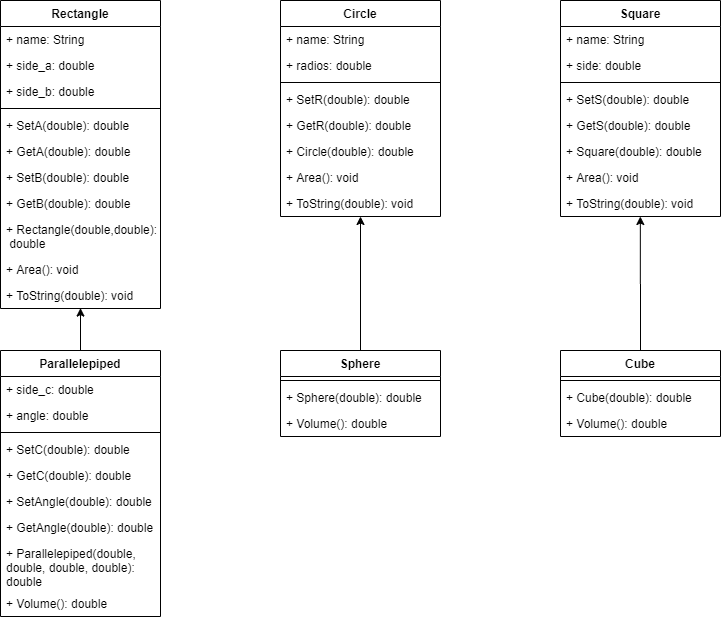

The diagram above was exported from draw.io. Its source (the exported page's mxGraphModel, read from the mxfile embedded in the PNG):
<mxGraphModel dx="1237" dy="795" grid="1" gridSize="10" guides="1" tooltips="1" connect="1" arrows="1" fold="1" page="1" pageScale="1" pageWidth="1169" pageHeight="826" background="#ffffff" math="0" shadow="0">
  <root>
    <mxCell id="0" />
    <mxCell id="1" parent="0" />
    <mxCell id="gZKxr3ke-Qx4Uei9wXS_-138" value="Rectangle" style="swimlane;fontStyle=1;align=center;verticalAlign=top;childLayout=stackLayout;horizontal=1;startSize=26;horizontalStack=0;resizeParent=1;resizeParentMax=0;resizeLast=0;collapsible=1;marginBottom=0;" vertex="1" parent="1">
      <mxGeometry x="120" y="240" width="160" height="308" as="geometry" />
    </mxCell>
    <mxCell id="gZKxr3ke-Qx4Uei9wXS_-139" value="+ name: String" style="text;strokeColor=none;fillColor=none;align=left;verticalAlign=top;spacingLeft=4;spacingRight=4;overflow=hidden;rotatable=0;points=[[0,0.5],[1,0.5]];portConstraint=eastwest;" vertex="1" parent="gZKxr3ke-Qx4Uei9wXS_-138">
      <mxGeometry y="26" width="160" height="26" as="geometry" />
    </mxCell>
    <mxCell id="gZKxr3ke-Qx4Uei9wXS_-181" value="+ side_a: double" style="text;strokeColor=none;fillColor=none;align=left;verticalAlign=top;spacingLeft=4;spacingRight=4;overflow=hidden;rotatable=0;points=[[0,0.5],[1,0.5]];portConstraint=eastwest;" vertex="1" parent="gZKxr3ke-Qx4Uei9wXS_-138">
      <mxGeometry y="52" width="160" height="26" as="geometry" />
    </mxCell>
    <mxCell id="gZKxr3ke-Qx4Uei9wXS_-140" value="+ side_b: double" style="text;strokeColor=none;fillColor=none;align=left;verticalAlign=top;spacingLeft=4;spacingRight=4;overflow=hidden;rotatable=0;points=[[0,0.5],[1,0.5]];portConstraint=eastwest;" vertex="1" parent="gZKxr3ke-Qx4Uei9wXS_-138">
      <mxGeometry y="78" width="160" height="26" as="geometry" />
    </mxCell>
    <mxCell id="gZKxr3ke-Qx4Uei9wXS_-141" value="" style="line;strokeWidth=1;fillColor=none;align=left;verticalAlign=middle;spacingTop=-1;spacingLeft=3;spacingRight=3;rotatable=0;labelPosition=right;points=[];portConstraint=eastwest;" vertex="1" parent="gZKxr3ke-Qx4Uei9wXS_-138">
      <mxGeometry y="104" width="160" height="8" as="geometry" />
    </mxCell>
    <mxCell id="gZKxr3ke-Qx4Uei9wXS_-142" value="+ SetA(double): double" style="text;strokeColor=none;fillColor=none;align=left;verticalAlign=top;spacingLeft=4;spacingRight=4;overflow=hidden;rotatable=0;points=[[0,0.5],[1,0.5]];portConstraint=eastwest;" vertex="1" parent="gZKxr3ke-Qx4Uei9wXS_-138">
      <mxGeometry y="112" width="160" height="26" as="geometry" />
    </mxCell>
    <mxCell id="gZKxr3ke-Qx4Uei9wXS_-143" value="+ GetA(double): double" style="text;strokeColor=none;fillColor=none;align=left;verticalAlign=top;spacingLeft=4;spacingRight=4;overflow=hidden;rotatable=0;points=[[0,0.5],[1,0.5]];portConstraint=eastwest;" vertex="1" parent="gZKxr3ke-Qx4Uei9wXS_-138">
      <mxGeometry y="138" width="160" height="26" as="geometry" />
    </mxCell>
    <mxCell id="gZKxr3ke-Qx4Uei9wXS_-144" value="+ SetB(double): double" style="text;strokeColor=none;fillColor=none;align=left;verticalAlign=top;spacingLeft=4;spacingRight=4;overflow=hidden;rotatable=0;points=[[0,0.5],[1,0.5]];portConstraint=eastwest;" vertex="1" parent="gZKxr3ke-Qx4Uei9wXS_-138">
      <mxGeometry y="164" width="160" height="26" as="geometry" />
    </mxCell>
    <mxCell id="gZKxr3ke-Qx4Uei9wXS_-145" value="+ GetB(double): double" style="text;strokeColor=none;fillColor=none;align=left;verticalAlign=top;spacingLeft=4;spacingRight=4;overflow=hidden;rotatable=0;points=[[0,0.5],[1,0.5]];portConstraint=eastwest;" vertex="1" parent="gZKxr3ke-Qx4Uei9wXS_-138">
      <mxGeometry y="190" width="160" height="26" as="geometry" />
    </mxCell>
    <mxCell id="gZKxr3ke-Qx4Uei9wXS_-146" value="+ Rectangle(double,double):&#10; double" style="text;strokeColor=none;fillColor=none;align=left;verticalAlign=top;spacingLeft=4;spacingRight=4;overflow=hidden;rotatable=0;points=[[0,0.5],[1,0.5]];portConstraint=eastwest;" vertex="1" parent="gZKxr3ke-Qx4Uei9wXS_-138">
      <mxGeometry y="216" width="160" height="40" as="geometry" />
    </mxCell>
    <mxCell id="gZKxr3ke-Qx4Uei9wXS_-147" value="+ Area(): void" style="text;strokeColor=none;fillColor=none;align=left;verticalAlign=top;spacingLeft=4;spacingRight=4;overflow=hidden;rotatable=0;points=[[0,0.5],[1,0.5]];portConstraint=eastwest;" vertex="1" parent="gZKxr3ke-Qx4Uei9wXS_-138">
      <mxGeometry y="256" width="160" height="26" as="geometry" />
    </mxCell>
    <mxCell id="gZKxr3ke-Qx4Uei9wXS_-148" value="+ ToString(double): void" style="text;strokeColor=none;fillColor=none;align=left;verticalAlign=top;spacingLeft=4;spacingRight=4;overflow=hidden;rotatable=0;points=[[0,0.5],[1,0.5]];portConstraint=eastwest;" vertex="1" parent="gZKxr3ke-Qx4Uei9wXS_-138">
      <mxGeometry y="282" width="160" height="26" as="geometry" />
    </mxCell>
    <mxCell id="gZKxr3ke-Qx4Uei9wXS_-114" value="Circle" style="swimlane;fontStyle=1;align=center;verticalAlign=top;childLayout=stackLayout;horizontal=1;startSize=26;horizontalStack=0;resizeParent=1;resizeParentMax=0;resizeLast=0;collapsible=1;marginBottom=0;" vertex="1" parent="1">
      <mxGeometry x="400" y="240" width="160" height="216" as="geometry" />
    </mxCell>
    <mxCell id="gZKxr3ke-Qx4Uei9wXS_-173" value="+ name: String" style="text;strokeColor=none;fillColor=none;align=left;verticalAlign=top;spacingLeft=4;spacingRight=4;overflow=hidden;rotatable=0;points=[[0,0.5],[1,0.5]];portConstraint=eastwest;" vertex="1" parent="gZKxr3ke-Qx4Uei9wXS_-114">
      <mxGeometry y="26" width="160" height="26" as="geometry" />
    </mxCell>
    <mxCell id="gZKxr3ke-Qx4Uei9wXS_-115" value="+ radios: double" style="text;strokeColor=none;fillColor=none;align=left;verticalAlign=top;spacingLeft=4;spacingRight=4;overflow=hidden;rotatable=0;points=[[0,0.5],[1,0.5]];portConstraint=eastwest;" vertex="1" parent="gZKxr3ke-Qx4Uei9wXS_-114">
      <mxGeometry y="52" width="160" height="26" as="geometry" />
    </mxCell>
    <mxCell id="gZKxr3ke-Qx4Uei9wXS_-116" value="" style="line;strokeWidth=1;fillColor=none;align=left;verticalAlign=middle;spacingTop=-1;spacingLeft=3;spacingRight=3;rotatable=0;labelPosition=right;points=[];portConstraint=eastwest;" vertex="1" parent="gZKxr3ke-Qx4Uei9wXS_-114">
      <mxGeometry y="78" width="160" height="8" as="geometry" />
    </mxCell>
    <mxCell id="gZKxr3ke-Qx4Uei9wXS_-117" value="+ SetR(double): double" style="text;strokeColor=none;fillColor=none;align=left;verticalAlign=top;spacingLeft=4;spacingRight=4;overflow=hidden;rotatable=0;points=[[0,0.5],[1,0.5]];portConstraint=eastwest;" vertex="1" parent="gZKxr3ke-Qx4Uei9wXS_-114">
      <mxGeometry y="86" width="160" height="26" as="geometry" />
    </mxCell>
    <mxCell id="gZKxr3ke-Qx4Uei9wXS_-118" value="+ GetR(double): double" style="text;strokeColor=none;fillColor=none;align=left;verticalAlign=top;spacingLeft=4;spacingRight=4;overflow=hidden;rotatable=0;points=[[0,0.5],[1,0.5]];portConstraint=eastwest;" vertex="1" parent="gZKxr3ke-Qx4Uei9wXS_-114">
      <mxGeometry y="112" width="160" height="26" as="geometry" />
    </mxCell>
    <mxCell id="gZKxr3ke-Qx4Uei9wXS_-119" value="+ Circle(double): double" style="text;strokeColor=none;fillColor=none;align=left;verticalAlign=top;spacingLeft=4;spacingRight=4;overflow=hidden;rotatable=0;points=[[0,0.5],[1,0.5]];portConstraint=eastwest;" vertex="1" parent="gZKxr3ke-Qx4Uei9wXS_-114">
      <mxGeometry y="138" width="160" height="26" as="geometry" />
    </mxCell>
    <mxCell id="gZKxr3ke-Qx4Uei9wXS_-120" value="+ Area(): void" style="text;strokeColor=none;fillColor=none;align=left;verticalAlign=top;spacingLeft=4;spacingRight=4;overflow=hidden;rotatable=0;points=[[0,0.5],[1,0.5]];portConstraint=eastwest;" vertex="1" parent="gZKxr3ke-Qx4Uei9wXS_-114">
      <mxGeometry y="164" width="160" height="26" as="geometry" />
    </mxCell>
    <mxCell id="gZKxr3ke-Qx4Uei9wXS_-121" value="+ ToString(double): void" style="text;strokeColor=none;fillColor=none;align=left;verticalAlign=top;spacingLeft=4;spacingRight=4;overflow=hidden;rotatable=0;points=[[0,0.5],[1,0.5]];portConstraint=eastwest;" vertex="1" parent="gZKxr3ke-Qx4Uei9wXS_-114">
      <mxGeometry y="190" width="160" height="26" as="geometry" />
    </mxCell>
    <mxCell id="gZKxr3ke-Qx4Uei9wXS_-123" value="Square" style="swimlane;fontStyle=1;align=center;verticalAlign=top;childLayout=stackLayout;horizontal=1;startSize=26;horizontalStack=0;resizeParent=1;resizeParentMax=0;resizeLast=0;collapsible=1;marginBottom=0;" vertex="1" parent="1">
      <mxGeometry x="680" y="240" width="160" height="216" as="geometry" />
    </mxCell>
    <mxCell id="gZKxr3ke-Qx4Uei9wXS_-174" value="+ name: String" style="text;strokeColor=none;fillColor=none;align=left;verticalAlign=top;spacingLeft=4;spacingRight=4;overflow=hidden;rotatable=0;points=[[0,0.5],[1,0.5]];portConstraint=eastwest;" vertex="1" parent="gZKxr3ke-Qx4Uei9wXS_-123">
      <mxGeometry y="26" width="160" height="26" as="geometry" />
    </mxCell>
    <mxCell id="gZKxr3ke-Qx4Uei9wXS_-200" value="+ side: double" style="text;strokeColor=none;fillColor=none;align=left;verticalAlign=top;spacingLeft=4;spacingRight=4;overflow=hidden;rotatable=0;points=[[0,0.5],[1,0.5]];portConstraint=eastwest;" vertex="1" parent="gZKxr3ke-Qx4Uei9wXS_-123">
      <mxGeometry y="52" width="160" height="26" as="geometry" />
    </mxCell>
    <mxCell id="gZKxr3ke-Qx4Uei9wXS_-125" value="" style="line;strokeWidth=1;fillColor=none;align=left;verticalAlign=middle;spacingTop=-1;spacingLeft=3;spacingRight=3;rotatable=0;labelPosition=right;points=[];portConstraint=eastwest;" vertex="1" parent="gZKxr3ke-Qx4Uei9wXS_-123">
      <mxGeometry y="78" width="160" height="8" as="geometry" />
    </mxCell>
    <mxCell id="gZKxr3ke-Qx4Uei9wXS_-126" value="+ SetS(double): double" style="text;strokeColor=none;fillColor=none;align=left;verticalAlign=top;spacingLeft=4;spacingRight=4;overflow=hidden;rotatable=0;points=[[0,0.5],[1,0.5]];portConstraint=eastwest;" vertex="1" parent="gZKxr3ke-Qx4Uei9wXS_-123">
      <mxGeometry y="86" width="160" height="26" as="geometry" />
    </mxCell>
    <mxCell id="gZKxr3ke-Qx4Uei9wXS_-127" value="+ GetS(double): double" style="text;strokeColor=none;fillColor=none;align=left;verticalAlign=top;spacingLeft=4;spacingRight=4;overflow=hidden;rotatable=0;points=[[0,0.5],[1,0.5]];portConstraint=eastwest;" vertex="1" parent="gZKxr3ke-Qx4Uei9wXS_-123">
      <mxGeometry y="112" width="160" height="26" as="geometry" />
    </mxCell>
    <mxCell id="gZKxr3ke-Qx4Uei9wXS_-128" value="+ Square(double): double" style="text;strokeColor=none;fillColor=none;align=left;verticalAlign=top;spacingLeft=4;spacingRight=4;overflow=hidden;rotatable=0;points=[[0,0.5],[1,0.5]];portConstraint=eastwest;" vertex="1" parent="gZKxr3ke-Qx4Uei9wXS_-123">
      <mxGeometry y="138" width="160" height="26" as="geometry" />
    </mxCell>
    <mxCell id="gZKxr3ke-Qx4Uei9wXS_-129" value="+ Area(): void" style="text;strokeColor=none;fillColor=none;align=left;verticalAlign=top;spacingLeft=4;spacingRight=4;overflow=hidden;rotatable=0;points=[[0,0.5],[1,0.5]];portConstraint=eastwest;" vertex="1" parent="gZKxr3ke-Qx4Uei9wXS_-123">
      <mxGeometry y="164" width="160" height="26" as="geometry" />
    </mxCell>
    <mxCell id="gZKxr3ke-Qx4Uei9wXS_-130" value="+ ToString(double): void" style="text;strokeColor=none;fillColor=none;align=left;verticalAlign=top;spacingLeft=4;spacingRight=4;overflow=hidden;rotatable=0;points=[[0,0.5],[1,0.5]];portConstraint=eastwest;" vertex="1" parent="gZKxr3ke-Qx4Uei9wXS_-123">
      <mxGeometry y="190" width="160" height="26" as="geometry" />
    </mxCell>
    <mxCell id="gZKxr3ke-Qx4Uei9wXS_-194" style="edgeStyle=orthogonalEdgeStyle;rounded=0;orthogonalLoop=1;jettySize=auto;html=1;exitX=0.5;exitY=0;exitDx=0;exitDy=0;entryX=0.5;entryY=0.984;entryDx=0;entryDy=0;entryPerimeter=0;" edge="1" parent="1" source="gZKxr3ke-Qx4Uei9wXS_-149" target="gZKxr3ke-Qx4Uei9wXS_-148">
      <mxGeometry relative="1" as="geometry" />
    </mxCell>
    <mxCell id="gZKxr3ke-Qx4Uei9wXS_-149" value="Parallelepiped" style="swimlane;fontStyle=1;align=center;verticalAlign=top;childLayout=stackLayout;horizontal=1;startSize=26;horizontalStack=0;resizeParent=1;resizeParentMax=0;resizeLast=0;collapsible=1;marginBottom=0;" vertex="1" parent="1">
      <mxGeometry x="120" y="590" width="160" height="266" as="geometry" />
    </mxCell>
    <mxCell id="gZKxr3ke-Qx4Uei9wXS_-150" value="+ side_c: double" style="text;strokeColor=none;fillColor=none;align=left;verticalAlign=top;spacingLeft=4;spacingRight=4;overflow=hidden;rotatable=0;points=[[0,0.5],[1,0.5]];portConstraint=eastwest;" vertex="1" parent="gZKxr3ke-Qx4Uei9wXS_-149">
      <mxGeometry y="26" width="160" height="26" as="geometry" />
    </mxCell>
    <mxCell id="gZKxr3ke-Qx4Uei9wXS_-177" value="+ angle: double" style="text;strokeColor=none;fillColor=none;align=left;verticalAlign=top;spacingLeft=4;spacingRight=4;overflow=hidden;rotatable=0;points=[[0,0.5],[1,0.5]];portConstraint=eastwest;" vertex="1" parent="gZKxr3ke-Qx4Uei9wXS_-149">
      <mxGeometry y="52" width="160" height="26" as="geometry" />
    </mxCell>
    <mxCell id="gZKxr3ke-Qx4Uei9wXS_-151" value="" style="line;strokeWidth=1;fillColor=none;align=left;verticalAlign=middle;spacingTop=-1;spacingLeft=3;spacingRight=3;rotatable=0;labelPosition=right;points=[];portConstraint=eastwest;" vertex="1" parent="gZKxr3ke-Qx4Uei9wXS_-149">
      <mxGeometry y="78" width="160" height="8" as="geometry" />
    </mxCell>
    <mxCell id="gZKxr3ke-Qx4Uei9wXS_-190" value="+ SetC(double): double" style="text;strokeColor=none;fillColor=none;align=left;verticalAlign=top;spacingLeft=4;spacingRight=4;overflow=hidden;rotatable=0;points=[[0,0.5],[1,0.5]];portConstraint=eastwest;" vertex="1" parent="gZKxr3ke-Qx4Uei9wXS_-149">
      <mxGeometry y="86" width="160" height="26" as="geometry" />
    </mxCell>
    <mxCell id="gZKxr3ke-Qx4Uei9wXS_-191" value="+ GetC(double): double" style="text;strokeColor=none;fillColor=none;align=left;verticalAlign=top;spacingLeft=4;spacingRight=4;overflow=hidden;rotatable=0;points=[[0,0.5],[1,0.5]];portConstraint=eastwest;" vertex="1" parent="gZKxr3ke-Qx4Uei9wXS_-149">
      <mxGeometry y="112" width="160" height="26" as="geometry" />
    </mxCell>
    <mxCell id="gZKxr3ke-Qx4Uei9wXS_-192" value="+ SetAngle(double): double" style="text;strokeColor=none;fillColor=none;align=left;verticalAlign=top;spacingLeft=4;spacingRight=4;overflow=hidden;rotatable=0;points=[[0,0.5],[1,0.5]];portConstraint=eastwest;" vertex="1" parent="gZKxr3ke-Qx4Uei9wXS_-149">
      <mxGeometry y="138" width="160" height="26" as="geometry" />
    </mxCell>
    <mxCell id="gZKxr3ke-Qx4Uei9wXS_-193" value="+ GetAngle(double): double" style="text;strokeColor=none;fillColor=none;align=left;verticalAlign=top;spacingLeft=4;spacingRight=4;overflow=hidden;rotatable=0;points=[[0,0.5],[1,0.5]];portConstraint=eastwest;" vertex="1" parent="gZKxr3ke-Qx4Uei9wXS_-149">
      <mxGeometry y="164" width="160" height="26" as="geometry" />
    </mxCell>
    <mxCell id="gZKxr3ke-Qx4Uei9wXS_-199" value="+ Parallelepiped(double, &#10;double, double, double): &#10;double" style="text;strokeColor=none;fillColor=none;align=left;verticalAlign=top;spacingLeft=4;spacingRight=4;overflow=hidden;rotatable=0;points=[[0,0.5],[1,0.5]];portConstraint=eastwest;" vertex="1" parent="gZKxr3ke-Qx4Uei9wXS_-149">
      <mxGeometry y="190" width="160" height="50" as="geometry" />
    </mxCell>
    <mxCell id="gZKxr3ke-Qx4Uei9wXS_-188" value="+ Volume(): double" style="text;strokeColor=none;fillColor=none;align=left;verticalAlign=top;spacingLeft=4;spacingRight=4;overflow=hidden;rotatable=0;points=[[0,0.5],[1,0.5]];portConstraint=eastwest;" vertex="1" parent="gZKxr3ke-Qx4Uei9wXS_-149">
      <mxGeometry y="240" width="160" height="26" as="geometry" />
    </mxCell>
    <mxCell id="gZKxr3ke-Qx4Uei9wXS_-195" style="edgeStyle=orthogonalEdgeStyle;rounded=0;orthogonalLoop=1;jettySize=auto;html=1;exitX=0.5;exitY=0;exitDx=0;exitDy=0;entryX=0.5;entryY=1;entryDx=0;entryDy=0;" edge="1" parent="1" source="gZKxr3ke-Qx4Uei9wXS_-157" target="gZKxr3ke-Qx4Uei9wXS_-114">
      <mxGeometry relative="1" as="geometry" />
    </mxCell>
    <mxCell id="gZKxr3ke-Qx4Uei9wXS_-157" value="Sphere" style="swimlane;fontStyle=1;align=center;verticalAlign=top;childLayout=stackLayout;horizontal=1;startSize=26;horizontalStack=0;resizeParent=1;resizeParentMax=0;resizeLast=0;collapsible=1;marginBottom=0;" vertex="1" parent="1">
      <mxGeometry x="400" y="590" width="160" height="86" as="geometry" />
    </mxCell>
    <mxCell id="gZKxr3ke-Qx4Uei9wXS_-159" value="" style="line;strokeWidth=1;fillColor=none;align=left;verticalAlign=middle;spacingTop=-1;spacingLeft=3;spacingRight=3;rotatable=0;labelPosition=right;points=[];portConstraint=eastwest;" vertex="1" parent="gZKxr3ke-Qx4Uei9wXS_-157">
      <mxGeometry y="26" width="160" height="8" as="geometry" />
    </mxCell>
    <mxCell id="gZKxr3ke-Qx4Uei9wXS_-197" value="+ Sphere(double): double" style="text;strokeColor=none;fillColor=none;align=left;verticalAlign=top;spacingLeft=4;spacingRight=4;overflow=hidden;rotatable=0;points=[[0,0.5],[1,0.5]];portConstraint=eastwest;" vertex="1" parent="gZKxr3ke-Qx4Uei9wXS_-157">
      <mxGeometry y="34" width="160" height="26" as="geometry" />
    </mxCell>
    <mxCell id="gZKxr3ke-Qx4Uei9wXS_-160" value="+ Volume(): double" style="text;strokeColor=none;fillColor=none;align=left;verticalAlign=top;spacingLeft=4;spacingRight=4;overflow=hidden;rotatable=0;points=[[0,0.5],[1,0.5]];portConstraint=eastwest;" vertex="1" parent="gZKxr3ke-Qx4Uei9wXS_-157">
      <mxGeometry y="60" width="160" height="26" as="geometry" />
    </mxCell>
    <mxCell id="gZKxr3ke-Qx4Uei9wXS_-196" style="edgeStyle=orthogonalEdgeStyle;rounded=0;orthogonalLoop=1;jettySize=auto;html=1;exitX=0.5;exitY=0;exitDx=0;exitDy=0;entryX=0.499;entryY=1;entryDx=0;entryDy=0;entryPerimeter=0;" edge="1" parent="1" source="gZKxr3ke-Qx4Uei9wXS_-165" target="gZKxr3ke-Qx4Uei9wXS_-130">
      <mxGeometry relative="1" as="geometry" />
    </mxCell>
    <mxCell id="gZKxr3ke-Qx4Uei9wXS_-165" value="Cube" style="swimlane;fontStyle=1;align=center;verticalAlign=top;childLayout=stackLayout;horizontal=1;startSize=26;horizontalStack=0;resizeParent=1;resizeParentMax=0;resizeLast=0;collapsible=1;marginBottom=0;" vertex="1" parent="1">
      <mxGeometry x="680" y="590" width="160" height="86" as="geometry" />
    </mxCell>
    <mxCell id="gZKxr3ke-Qx4Uei9wXS_-167" value="" style="line;strokeWidth=1;fillColor=none;align=left;verticalAlign=middle;spacingTop=-1;spacingLeft=3;spacingRight=3;rotatable=0;labelPosition=right;points=[];portConstraint=eastwest;" vertex="1" parent="gZKxr3ke-Qx4Uei9wXS_-165">
      <mxGeometry y="26" width="160" height="8" as="geometry" />
    </mxCell>
    <mxCell id="gZKxr3ke-Qx4Uei9wXS_-198" value="+ Cube(double): double" style="text;strokeColor=none;fillColor=none;align=left;verticalAlign=top;spacingLeft=4;spacingRight=4;overflow=hidden;rotatable=0;points=[[0,0.5],[1,0.5]];portConstraint=eastwest;" vertex="1" parent="gZKxr3ke-Qx4Uei9wXS_-165">
      <mxGeometry y="34" width="160" height="26" as="geometry" />
    </mxCell>
    <mxCell id="gZKxr3ke-Qx4Uei9wXS_-189" value="+ Volume(): double" style="text;strokeColor=none;fillColor=none;align=left;verticalAlign=top;spacingLeft=4;spacingRight=4;overflow=hidden;rotatable=0;points=[[0,0.5],[1,0.5]];portConstraint=eastwest;" vertex="1" parent="gZKxr3ke-Qx4Uei9wXS_-165">
      <mxGeometry y="60" width="160" height="26" as="geometry" />
    </mxCell>
  </root>
</mxGraphModel>